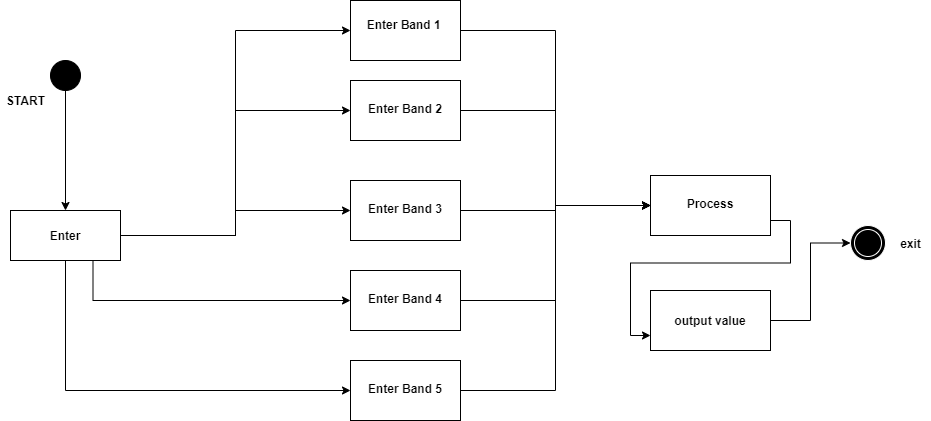

The diagram above was exported from draw.io. Its source (the exported page's mxGraphModel, read from the mxfile embedded in the PNG):
<mxGraphModel dx="1038" dy="491" grid="1" gridSize="10" guides="1" tooltips="1" connect="1" arrows="1" fold="1" page="1" pageScale="1" pageWidth="1400" pageHeight="850" math="0" shadow="0">
  <root>
    <mxCell id="hMPEthL-SoAm6zkk8-lo-0" />
    <mxCell id="hMPEthL-SoAm6zkk8-lo-1" parent="hMPEthL-SoAm6zkk8-lo-0" />
    <mxCell id="7wKkrw13T5LooqcZPa-m-20" style="edgeStyle=orthogonalEdgeStyle;rounded=0;orthogonalLoop=1;jettySize=auto;html=1;exitX=0.5;exitY=1;exitDx=0;exitDy=0;entryX=0.5;entryY=0;entryDx=0;entryDy=0;startArrow=none;startFill=0;endArrow=classic;endFill=1;" edge="1" parent="hMPEthL-SoAm6zkk8-lo-1" source="jGvBRv4vjmFF40IJSZLv-0" target="7wKkrw13T5LooqcZPa-m-2">
      <mxGeometry relative="1" as="geometry" />
    </mxCell>
    <mxCell id="jGvBRv4vjmFF40IJSZLv-0" value="" style="ellipse;whiteSpace=wrap;html=1;aspect=fixed;fillColor=#000000;" parent="hMPEthL-SoAm6zkk8-lo-1" vertex="1">
      <mxGeometry x="100" y="130" width="30" height="30" as="geometry" />
    </mxCell>
    <mxCell id="7wKkrw13T5LooqcZPa-m-18" style="edgeStyle=orthogonalEdgeStyle;rounded=0;orthogonalLoop=1;jettySize=auto;html=1;exitX=1;exitY=0.5;exitDx=0;exitDy=0;entryX=0;entryY=0.5;entryDx=0;entryDy=0;startArrow=none;startFill=0;endArrow=classic;endFill=1;" edge="1" parent="hMPEthL-SoAm6zkk8-lo-1" source="jGvBRv4vjmFF40IJSZLv-4" target="jGvBRv4vjmFF40IJSZLv-38">
      <mxGeometry relative="1" as="geometry" />
    </mxCell>
    <mxCell id="jGvBRv4vjmFF40IJSZLv-4" value="&lt;p style=&quot;margin: 0px ; margin-top: 4px ; text-align: center&quot;&gt;&lt;br&gt;&lt;/p&gt;&lt;p style=&quot;margin: 0px ; margin-top: 4px ; text-align: center&quot;&gt;&lt;b&gt;Enter Band 5&lt;/b&gt;&lt;/p&gt;" style="verticalAlign=top;align=left;overflow=fill;fontSize=12;fontFamily=Helvetica;html=1;fillColor=#FFFFFF;" parent="hMPEthL-SoAm6zkk8-lo-1" vertex="1">
      <mxGeometry x="400" y="430" width="110" height="60" as="geometry" />
    </mxCell>
    <mxCell id="7wKkrw13T5LooqcZPa-m-17" style="edgeStyle=orthogonalEdgeStyle;rounded=0;orthogonalLoop=1;jettySize=auto;html=1;exitX=1;exitY=0.5;exitDx=0;exitDy=0;entryX=0;entryY=0.5;entryDx=0;entryDy=0;startArrow=none;startFill=0;endArrow=classic;endFill=1;" edge="1" parent="hMPEthL-SoAm6zkk8-lo-1" source="jGvBRv4vjmFF40IJSZLv-5" target="jGvBRv4vjmFF40IJSZLv-38">
      <mxGeometry relative="1" as="geometry" />
    </mxCell>
    <mxCell id="jGvBRv4vjmFF40IJSZLv-5" value="&lt;p style=&quot;margin: 0px ; margin-top: 4px ; text-align: center&quot;&gt;&lt;br&gt;&lt;/p&gt;&lt;p style=&quot;margin: 0px ; margin-top: 4px ; text-align: center&quot;&gt;&lt;b&gt;Enter Band 4&lt;/b&gt;&lt;/p&gt;" style="verticalAlign=top;align=left;overflow=fill;fontSize=12;fontFamily=Helvetica;html=1;fillColor=#FFFFFF;" parent="hMPEthL-SoAm6zkk8-lo-1" vertex="1">
      <mxGeometry x="400" y="340" width="110" height="60" as="geometry" />
    </mxCell>
    <mxCell id="7wKkrw13T5LooqcZPa-m-16" style="edgeStyle=orthogonalEdgeStyle;rounded=0;orthogonalLoop=1;jettySize=auto;html=1;exitX=1;exitY=0.5;exitDx=0;exitDy=0;entryX=0;entryY=0.5;entryDx=0;entryDy=0;startArrow=none;startFill=0;endArrow=classic;endFill=1;" edge="1" parent="hMPEthL-SoAm6zkk8-lo-1" source="jGvBRv4vjmFF40IJSZLv-6" target="jGvBRv4vjmFF40IJSZLv-38">
      <mxGeometry relative="1" as="geometry" />
    </mxCell>
    <mxCell id="jGvBRv4vjmFF40IJSZLv-6" value="&lt;p style=&quot;margin: 0px ; margin-top: 4px ; text-align: center&quot;&gt;&lt;b&gt;&lt;br&gt;&lt;/b&gt;&lt;/p&gt;&lt;p style=&quot;margin: 0px ; margin-top: 4px ; text-align: center&quot;&gt;&lt;b&gt;Enter Band 3&lt;/b&gt;&lt;/p&gt;" style="verticalAlign=top;align=left;overflow=fill;fontSize=12;fontFamily=Helvetica;html=1;fillColor=#FFFFFF;" parent="hMPEthL-SoAm6zkk8-lo-1" vertex="1">
      <mxGeometry x="400" y="250" width="110" height="60" as="geometry" />
    </mxCell>
    <mxCell id="7wKkrw13T5LooqcZPa-m-15" style="edgeStyle=orthogonalEdgeStyle;rounded=0;orthogonalLoop=1;jettySize=auto;html=1;exitX=1;exitY=0.5;exitDx=0;exitDy=0;entryX=0;entryY=0.5;entryDx=0;entryDy=0;startArrow=none;startFill=0;endArrow=classic;endFill=1;" edge="1" parent="hMPEthL-SoAm6zkk8-lo-1" source="jGvBRv4vjmFF40IJSZLv-7" target="jGvBRv4vjmFF40IJSZLv-38">
      <mxGeometry relative="1" as="geometry" />
    </mxCell>
    <mxCell id="jGvBRv4vjmFF40IJSZLv-7" value="&lt;p style=&quot;margin: 0px ; margin-top: 4px ; text-align: center&quot;&gt;&lt;br&gt;&lt;/p&gt;&lt;p style=&quot;margin: 0px ; margin-top: 4px ; text-align: center&quot;&gt;&lt;b&gt;Enter Band 2&lt;/b&gt;&lt;/p&gt;" style="verticalAlign=top;align=left;overflow=fill;fontSize=12;fontFamily=Helvetica;html=1;fillColor=#FFFFFF;" parent="hMPEthL-SoAm6zkk8-lo-1" vertex="1">
      <mxGeometry x="400" y="150" width="110" height="60" as="geometry" />
    </mxCell>
    <mxCell id="7wKkrw13T5LooqcZPa-m-13" style="edgeStyle=orthogonalEdgeStyle;rounded=0;orthogonalLoop=1;jettySize=auto;html=1;exitX=1;exitY=0.5;exitDx=0;exitDy=0;entryX=0;entryY=0.5;entryDx=0;entryDy=0;startArrow=none;startFill=0;endArrow=classic;endFill=1;" edge="1" parent="hMPEthL-SoAm6zkk8-lo-1" source="jGvBRv4vjmFF40IJSZLv-8" target="jGvBRv4vjmFF40IJSZLv-38">
      <mxGeometry relative="1" as="geometry" />
    </mxCell>
    <mxCell id="jGvBRv4vjmFF40IJSZLv-8" value="&lt;p style=&quot;margin: 0px ; margin-top: 4px ; text-align: center&quot;&gt;&lt;b&gt;&lt;br&gt;&lt;/b&gt;&lt;/p&gt;&lt;div style=&quot;height: 2px&quot;&gt;&lt;b&gt;&amp;nbsp; &amp;nbsp; &amp;nbsp;Enter Band 1&amp;nbsp;&lt;/b&gt;&lt;/div&gt;" style="verticalAlign=top;align=left;overflow=fill;fontSize=12;fontFamily=Helvetica;html=1;fillColor=#FFFFFF;" parent="hMPEthL-SoAm6zkk8-lo-1" vertex="1">
      <mxGeometry x="400" y="70" width="110" height="60" as="geometry" />
    </mxCell>
    <mxCell id="jGvBRv4vjmFF40IJSZLv-53" style="edgeStyle=orthogonalEdgeStyle;rounded=0;jumpStyle=arc;jumpSize=19;orthogonalLoop=1;jettySize=auto;html=1;exitX=1;exitY=0.75;exitDx=0;exitDy=0;entryX=0;entryY=0.75;entryDx=0;entryDy=0;" parent="hMPEthL-SoAm6zkk8-lo-1" source="jGvBRv4vjmFF40IJSZLv-38" target="jGvBRv4vjmFF40IJSZLv-52" edge="1">
      <mxGeometry relative="1" as="geometry" />
    </mxCell>
    <mxCell id="jGvBRv4vjmFF40IJSZLv-38" value="&lt;p style=&quot;margin: 0px ; margin-top: 4px ; text-align: center&quot;&gt;&lt;b&gt;&lt;br&gt;&lt;/b&gt;&lt;/p&gt;&lt;p style=&quot;margin: 0px ; margin-top: 4px ; text-align: center&quot;&gt;&lt;b&gt;Process&lt;/b&gt;&lt;/p&gt;&lt;p style=&quot;margin: 0px ; margin-top: 4px ; text-align: center&quot;&gt;&lt;b&gt;&amp;nbsp;&lt;/b&gt;&lt;/p&gt;&lt;div style=&quot;height: 2px&quot;&gt;&lt;br&gt;&lt;/div&gt;" style="verticalAlign=top;align=left;overflow=fill;fontSize=12;fontFamily=Helvetica;html=1;fillColor=#FFFFFF;" parent="hMPEthL-SoAm6zkk8-lo-1" vertex="1">
      <mxGeometry x="700" y="245" width="120" height="60" as="geometry" />
    </mxCell>
    <mxCell id="jGvBRv4vjmFF40IJSZLv-55" style="edgeStyle=orthogonalEdgeStyle;rounded=0;jumpStyle=arc;jumpSize=19;orthogonalLoop=1;jettySize=auto;html=1;exitX=1;exitY=0.5;exitDx=0;exitDy=0;entryX=0;entryY=0.5;entryDx=0;entryDy=0;" parent="hMPEthL-SoAm6zkk8-lo-1" source="jGvBRv4vjmFF40IJSZLv-52" target="jGvBRv4vjmFF40IJSZLv-54" edge="1">
      <mxGeometry relative="1" as="geometry" />
    </mxCell>
    <mxCell id="jGvBRv4vjmFF40IJSZLv-52" value="&lt;b&gt;output value&lt;/b&gt;" style="rounded=0;whiteSpace=wrap;html=1;fillColor=#FFFFFF;" parent="hMPEthL-SoAm6zkk8-lo-1" vertex="1">
      <mxGeometry x="700" y="360" width="120" height="60" as="geometry" />
    </mxCell>
    <mxCell id="jGvBRv4vjmFF40IJSZLv-54" value="" style="ellipse;shape=doubleEllipse;whiteSpace=wrap;html=1;aspect=fixed;fillColor=#000000;strokeColor=#FFFFFF;" parent="hMPEthL-SoAm6zkk8-lo-1" vertex="1">
      <mxGeometry x="900" y="295" width="35" height="35" as="geometry" />
    </mxCell>
    <mxCell id="jGvBRv4vjmFF40IJSZLv-56" value="&lt;b&gt;START&lt;/b&gt;" style="text;html=1;align=center;verticalAlign=middle;resizable=0;points=[];autosize=1;strokeColor=none;" parent="hMPEthL-SoAm6zkk8-lo-1" vertex="1">
      <mxGeometry x="50" y="160" width="50" height="20" as="geometry" />
    </mxCell>
    <mxCell id="jGvBRv4vjmFF40IJSZLv-57" value="&lt;b&gt;exit&lt;/b&gt;" style="text;html=1;align=center;verticalAlign=middle;resizable=0;points=[];autosize=1;strokeColor=none;" parent="hMPEthL-SoAm6zkk8-lo-1" vertex="1">
      <mxGeometry x="940" y="302.5" width="40" height="20" as="geometry" />
    </mxCell>
    <mxCell id="7wKkrw13T5LooqcZPa-m-7" style="edgeStyle=orthogonalEdgeStyle;rounded=0;orthogonalLoop=1;jettySize=auto;html=1;exitX=1;exitY=0.5;exitDx=0;exitDy=0;entryX=0;entryY=0.5;entryDx=0;entryDy=0;startArrow=none;startFill=0;endArrow=classic;endFill=1;" edge="1" parent="hMPEthL-SoAm6zkk8-lo-1" source="7wKkrw13T5LooqcZPa-m-2" target="jGvBRv4vjmFF40IJSZLv-8">
      <mxGeometry relative="1" as="geometry" />
    </mxCell>
    <mxCell id="7wKkrw13T5LooqcZPa-m-8" style="edgeStyle=orthogonalEdgeStyle;rounded=0;orthogonalLoop=1;jettySize=auto;html=1;exitX=0.5;exitY=1;exitDx=0;exitDy=0;entryX=0;entryY=0.5;entryDx=0;entryDy=0;startArrow=none;startFill=0;endArrow=classic;endFill=1;" edge="1" parent="hMPEthL-SoAm6zkk8-lo-1" source="7wKkrw13T5LooqcZPa-m-2" target="jGvBRv4vjmFF40IJSZLv-4">
      <mxGeometry relative="1" as="geometry" />
    </mxCell>
    <mxCell id="7wKkrw13T5LooqcZPa-m-10" style="edgeStyle=orthogonalEdgeStyle;rounded=0;orthogonalLoop=1;jettySize=auto;html=1;exitX=1;exitY=0.5;exitDx=0;exitDy=0;entryX=0;entryY=0.5;entryDx=0;entryDy=0;startArrow=none;startFill=0;endArrow=classic;endFill=1;" edge="1" parent="hMPEthL-SoAm6zkk8-lo-1" source="7wKkrw13T5LooqcZPa-m-2" target="jGvBRv4vjmFF40IJSZLv-7">
      <mxGeometry relative="1" as="geometry">
        <Array as="points">
          <mxPoint x="285" y="305" />
          <mxPoint x="285" y="180" />
        </Array>
      </mxGeometry>
    </mxCell>
    <mxCell id="7wKkrw13T5LooqcZPa-m-11" style="edgeStyle=orthogonalEdgeStyle;rounded=0;orthogonalLoop=1;jettySize=auto;html=1;exitX=0.75;exitY=1;exitDx=0;exitDy=0;entryX=0;entryY=0.5;entryDx=0;entryDy=0;startArrow=none;startFill=0;endArrow=classic;endFill=1;" edge="1" parent="hMPEthL-SoAm6zkk8-lo-1" source="7wKkrw13T5LooqcZPa-m-2" target="jGvBRv4vjmFF40IJSZLv-5">
      <mxGeometry relative="1" as="geometry" />
    </mxCell>
    <mxCell id="7wKkrw13T5LooqcZPa-m-12" style="edgeStyle=orthogonalEdgeStyle;rounded=0;orthogonalLoop=1;jettySize=auto;html=1;exitX=1;exitY=0.5;exitDx=0;exitDy=0;entryX=0;entryY=0.5;entryDx=0;entryDy=0;startArrow=none;startFill=0;endArrow=classic;endFill=1;" edge="1" parent="hMPEthL-SoAm6zkk8-lo-1" source="7wKkrw13T5LooqcZPa-m-2" target="jGvBRv4vjmFF40IJSZLv-6">
      <mxGeometry relative="1" as="geometry" />
    </mxCell>
    <mxCell id="7wKkrw13T5LooqcZPa-m-2" value="&lt;b&gt;Enter&lt;/b&gt;" style="rounded=0;whiteSpace=wrap;html=1;glass=0;strokeWidth=1;" vertex="1" parent="hMPEthL-SoAm6zkk8-lo-1">
      <mxGeometry x="60" y="280" width="110" height="50" as="geometry" />
    </mxCell>
  </root>
</mxGraphModel>